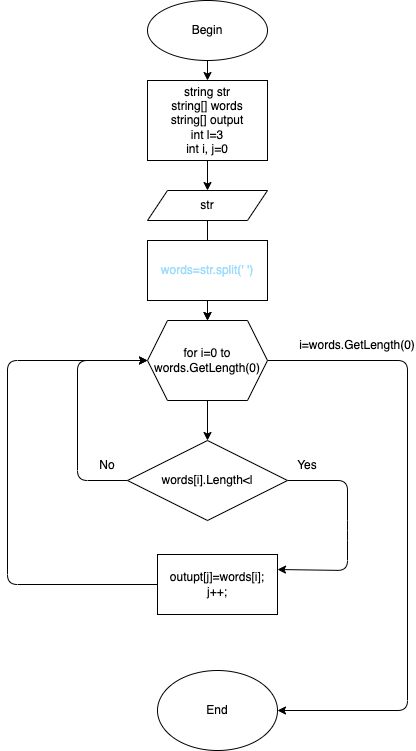

The diagram above was exported from draw.io. Its source (the exported page's mxGraphModel, read from the mxfile embedded in the PNG):
<mxGraphModel dx="728" dy="1458" grid="1" gridSize="10" guides="1" tooltips="1" connect="1" arrows="1" fold="1" page="1" pageScale="1" pageWidth="827" pageHeight="1169" math="0" shadow="0">
  <root>
    <mxCell id="0" />
    <mxCell id="1" parent="0" />
    <mxCell id="9" value="" style="edgeStyle=none;html=1;" edge="1" parent="1" source="2" target="3">
      <mxGeometry relative="1" as="geometry" />
    </mxCell>
    <mxCell id="2" value="Begin" style="ellipse;whiteSpace=wrap;html=1;" vertex="1" parent="1">
      <mxGeometry x="180" y="-360" width="120" height="60" as="geometry" />
    </mxCell>
    <mxCell id="10" value="" style="edgeStyle=none;html=1;" edge="1" parent="1" source="3" target="6">
      <mxGeometry relative="1" as="geometry" />
    </mxCell>
    <mxCell id="3" value="string str&lt;br&gt;string[] words&lt;br&gt;string[] output&lt;br&gt;int l=3&lt;br&gt;int i, j=0" style="rounded=0;whiteSpace=wrap;html=1;" vertex="1" parent="1">
      <mxGeometry x="180" y="-280" width="120" height="80" as="geometry" />
    </mxCell>
    <mxCell id="15" value="" style="edgeStyle=none;html=1;" edge="1" parent="1" source="6" target="12">
      <mxGeometry relative="1" as="geometry" />
    </mxCell>
    <mxCell id="6" value="str" style="shape=parallelogram;perimeter=parallelogramPerimeter;whiteSpace=wrap;html=1;fixedSize=1;" vertex="1" parent="1">
      <mxGeometry x="180" y="-170" width="120" height="30" as="geometry" />
    </mxCell>
    <mxCell id="14" value="" style="edgeStyle=none;html=1;" edge="1" parent="1" source="11" target="12">
      <mxGeometry relative="1" as="geometry" />
    </mxCell>
    <mxCell id="11" value="&lt;font color=&quot;#9cdcfe&quot;&gt;words=str.split(' ')&lt;/font&gt;" style="rounded=0;whiteSpace=wrap;html=1;" vertex="1" parent="1">
      <mxGeometry x="180" y="-120" width="120" height="60" as="geometry" />
    </mxCell>
    <mxCell id="16" value="" style="edgeStyle=none;html=1;" edge="1" parent="1" source="12" target="13">
      <mxGeometry relative="1" as="geometry" />
    </mxCell>
    <mxCell id="22" style="edgeStyle=none;html=1;entryX=1;entryY=0.5;entryDx=0;entryDy=0;" edge="1" parent="1" source="12" target="21">
      <mxGeometry relative="1" as="geometry">
        <Array as="points">
          <mxPoint x="440" />
          <mxPoint x="440" y="350" />
        </Array>
      </mxGeometry>
    </mxCell>
    <mxCell id="12" value="for i=0 to words.GetLength(0)" style="shape=hexagon;perimeter=hexagonPerimeter2;whiteSpace=wrap;html=1;fixedSize=1;" vertex="1" parent="1">
      <mxGeometry x="180" y="-40" width="120" height="80" as="geometry" />
    </mxCell>
    <mxCell id="18" style="edgeStyle=none;html=1;entryX=1;entryY=0.25;entryDx=0;entryDy=0;" edge="1" parent="1" source="13" target="17">
      <mxGeometry relative="1" as="geometry">
        <Array as="points">
          <mxPoint x="380" y="120" />
          <mxPoint x="380" y="170" />
          <mxPoint x="380" y="210" />
        </Array>
      </mxGeometry>
    </mxCell>
    <mxCell id="19" style="edgeStyle=none;html=1;exitX=0;exitY=0.5;exitDx=0;exitDy=0;entryX=0;entryY=0.5;entryDx=0;entryDy=0;" edge="1" parent="1" source="13" target="12">
      <mxGeometry relative="1" as="geometry">
        <Array as="points">
          <mxPoint x="110" y="120" />
          <mxPoint x="110" />
        </Array>
      </mxGeometry>
    </mxCell>
    <mxCell id="13" value="words[i].Length&amp;lt;l" style="rhombus;whiteSpace=wrap;html=1;" vertex="1" parent="1">
      <mxGeometry x="160" y="80" width="160" height="80" as="geometry" />
    </mxCell>
    <mxCell id="20" style="edgeStyle=none;html=1;exitX=0;exitY=0.5;exitDx=0;exitDy=0;entryX=0;entryY=0.5;entryDx=0;entryDy=0;" edge="1" parent="1">
      <mxGeometry relative="1" as="geometry">
        <mxPoint x="190" y="224" as="sourcePoint" />
        <mxPoint x="180" as="targetPoint" />
        <Array as="points">
          <mxPoint x="40" y="224" />
          <mxPoint x="40" />
        </Array>
      </mxGeometry>
    </mxCell>
    <mxCell id="17" value="outupt[j]=words[i];&lt;br&gt;j++;" style="rounded=0;whiteSpace=wrap;html=1;" vertex="1" parent="1">
      <mxGeometry x="190" y="194" width="120" height="60" as="geometry" />
    </mxCell>
    <mxCell id="21" value="End" style="ellipse;whiteSpace=wrap;html=1;" vertex="1" parent="1">
      <mxGeometry x="190" y="310" width="120" height="80" as="geometry" />
    </mxCell>
    <mxCell id="23" value="Yes" style="text;html=1;strokeColor=none;fillColor=none;align=center;verticalAlign=middle;whiteSpace=wrap;rounded=0;" vertex="1" parent="1">
      <mxGeometry x="310" y="90" width="60" height="30" as="geometry" />
    </mxCell>
    <mxCell id="24" value="No" style="text;html=1;strokeColor=none;fillColor=none;align=center;verticalAlign=middle;whiteSpace=wrap;rounded=0;" vertex="1" parent="1">
      <mxGeometry x="110" y="90" width="60" height="30" as="geometry" />
    </mxCell>
    <mxCell id="25" value="i=words.GetLength(0)" style="text;html=1;strokeColor=none;fillColor=none;align=center;verticalAlign=middle;whiteSpace=wrap;rounded=0;" vertex="1" parent="1">
      <mxGeometry x="360" y="-30" width="60" height="30" as="geometry" />
    </mxCell>
  </root>
</mxGraphModel>